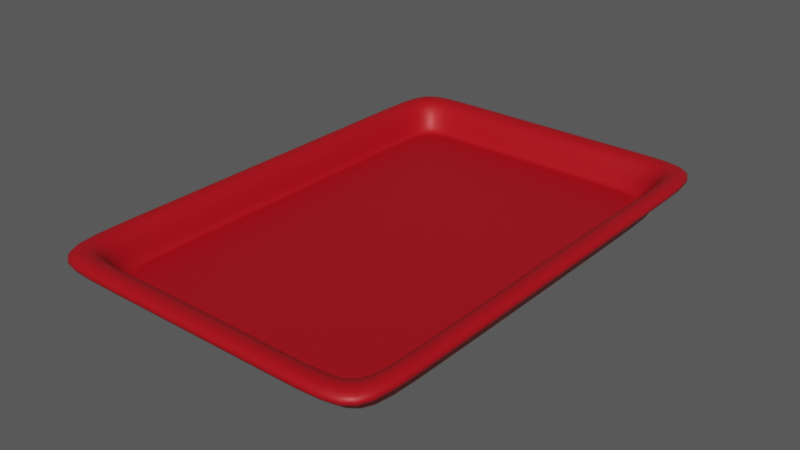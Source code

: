# Source: Tray.blend  (saved by Blender 4.3.34; exported with 4.5.12 LTS)
import bpy
from mathutils import Matrix  # noqa: F401  (used for matrix-valued properties, if any)

bpy.ops.wm.read_factory_settings(use_empty=True)
scene = bpy.context.scene
scene.name = 'Scene'

# ---- collections
col_tray = bpy.data.collections.new('Tray'); scene.collection.children.link(col_tray)

# ---- materials (node trees are filled in below, after node groups)
mat_material_001 = bpy.data.materials.new('Material.001')
mat_material_001.alpha_threshold = 0.0
mat_material_001.use_transparent_shadow = False
mat_material_001.diffuse_color = (0.35, 0.3034, 0.2493, 1.0)
mat_material_001.roughness = 0.5
mat_material_001.line_color = (0.0, 0.0, 0.0, 1.0)

# ---- material node trees
mat_material_001.use_nodes = True; mat_material_001.node_tree.nodes.clear()
_N = mat_material_001.node_tree.nodes; _L = mat_material_001.node_tree.links
n0 = _N.new('ShaderNodeOutputMaterial'); n0.name = 'Material Output'; n0.location = (300, 300)
n1 = _N.new('ShaderNodeBsdfPrincipled'); n1.name = 'Principled BSDF'; n1.location = (10, 300)
n1.inputs[0].default_value = (0.4205, 0.0, 0.006474, 1.0)
n1.inputs[3].default_value = 1.45
n1.inputs[27].default_value = (0.0, 0.0, 0.0, 1.0)
_L.new(n1.outputs[0], n0.inputs[0])
n0.is_active_output = True

# ---- world
world_world = bpy.data.worlds.new('World'); scene.world = world_world
world_world.use_nodes = True; world_world.node_tree.nodes.clear()
_N = world_world.node_tree.nodes; _L = world_world.node_tree.links
n0 = _N.new('ShaderNodeOutputWorld'); n0.name = 'World Output'; n0.location = (300, 300)
n1 = _N.new('ShaderNodeBackground'); n1.name = 'Background'; n1.location = (10, 300)
n1.inputs[0].default_value = (0.1, 0.1, 0.1, 1.0)
_L.new(n1.outputs[0], n0.inputs[0])
n0.is_active_output = True
world_world.color = (0.05088, 0.05088, 0.05088)
world_world.use_sun_shadow = False
world_world.sun_shadow_jitter_overblur = 0.0

# ---- meshes
me_cube_001 = bpy.data.meshes.new('Cube.001')
me_cube_001.from_pydata([(-2.681, -1.618, -0.25), (-2.821, -1.72, 0.25), (-2.681, 1.618, -0.25), (-2.821, 1.72, 0.25), (2.681, -1.618, -0.25), (2.821, -1.72, 0.25), (2.681, 1.618, -0.25), (2.821, 1.72, 0.25), (-3.074, -1.907, 0.1756), (-3.074, 1.907, 0.1756), (3.074, -1.907, 0.1756), (3.074, 1.907, 0.1756), (1.949, 1.618, -0.25), (-1.949, 1.618, -0.25), (-2.042, 1.72, 0.25), (2.042, 1.72, 0.25), (-1.949, -1.618, -0.25), (1.949, -1.618, -0.25), (2.042, -1.72, 0.25), (-2.042, -1.72, 0.25), (-2.211, 1.907, 0.1756), (2.211, 1.907, 0.1756), (2.211, -1.907, 0.1756), (-2.211, -1.907, 0.1756), (-2.681, 1.078, -0.25), (-2.681, -1.078, -0.25), (-2.821, -1.147, 0.25), (-2.821, 1.147, 0.25), (2.681, -1.078, -0.25), (2.681, 1.078, -0.25), (2.821, 1.147, 0.25), (2.821, -1.147, 0.25), (-3.074, -1.271, 0.1756), (-3.074, 1.271, 0.1756), (3.074, 1.271, 0.1756), (3.074, -1.271, 0.1756), (2.544, 1.517, -0.25), (2.544, -1.517, -0.25), (-2.544, 1.517, -0.25), (-2.544, -1.517, -0.25), (1.858, 1.517, -0.25), (-1.858, 1.517, -0.25), (-1.858, -1.517, -0.25), (1.858, -1.517, -0.25), (-2.544, 1.011, -0.25), (-2.544, -1.011, -0.25), (2.544, -1.011, -0.25), (2.544, 1.011, -0.25), (2.263, 1.31, -0.25), (2.263, -1.31, -0.25), (-2.263, 1.31, -0.25), (-2.263, -1.31, -0.25), (1.671, 1.31, -0.25), (-1.671, 1.31, -0.25), (-1.671, -1.31, -0.25), (1.671, -1.31, -0.25), (-2.263, 0.8731, -0.25), (-2.263, -0.8731, -0.25), (2.263, -0.8731, -0.25), (2.263, 0.8731, -0.25)], [], [(24, 27, 3, 2), (12, 15, 7, 6), (28, 31, 5, 4), (16, 19, 1, 0), (29, 28, 46, 47), (30, 7, 11, 34), (26, 1, 8, 32), (18, 5, 10, 22), (14, 3, 9, 20), (7, 15, 21, 11), (15, 14, 20, 21), (1, 19, 23, 8), (19, 18, 22, 23), (25, 24, 44, 45), (28, 4, 37, 46), (4, 5, 18, 17), (17, 18, 19, 16), (2, 3, 14, 13), (13, 14, 15, 12), (24, 2, 38, 44), (17, 16, 42, 43), (2, 13, 41, 38), (13, 12, 40, 41), (3, 27, 33, 9), (27, 26, 32, 33), (5, 31, 35, 10), (31, 30, 34, 35), (16, 0, 39, 42), (6, 29, 47, 36), (6, 7, 30, 29), (29, 30, 31, 28), (0, 1, 26, 25), (25, 26, 27, 24), (12, 6, 36, 40), (4, 17, 43, 37), (0, 25, 45, 39), (41, 40, 52, 53), (44, 38, 50, 56), (40, 36, 48, 52), (38, 41, 53, 50), (43, 42, 54, 55), (47, 46, 58, 59), (37, 43, 55, 49), (39, 45, 57, 51), (42, 39, 51, 54), (45, 44, 56, 57), (46, 37, 49, 58), (36, 47, 59, 48), (58, 49, 55, 54, 51, 57, 56, 50, 53, 52, 48, 59)])
me_cube_001.polygons.foreach_set('use_smooth', [True] * 49)
_uv = me_cube_001.uv_layers.new(name='UVMap')
_uv.uv.foreach_set('vector', [0.375, 0.1667, 0.625, 0.1667, 0.625, 0.25, 0.375, 0.25, 0.375, 0.4167, 0.625, 0.4167, 0.625, 0.5, 0.375, 0.5, 0.375, 0.6667, 0.625, 0.6667, 0.625, 0.75, 0.375, 0.75, 0.375, 0.9167, 0.625, 0.9167, 0.625, 1.0, 0.375, 1.0, 0.375, 0.5833, 0.375, 0.6667, 0.375, 0.6667, 0.375, 0.5833, 0.625, 0.5833, 0.625, 0.5, 0.625, 0.5, 0.625, 0.5833, 0.625, 0.08333, 0.625, 0.0, 0.625, 0.0, 0.625, 0.08333, 0.625, 0.8333, 0.625, 0.75, 0.625, 0.75, 0.625, 0.8333, 0.625, 0.3333, 0.625, 0.25, 0.625, 0.25, 0.625, 0.3333, 0.625, 0.5, 0.625, 0.4167, 0.625, 0.4167, 0.625, 0.5, 0.625, 0.4167, 0.625, 0.3333, 0.625, 0.3333, 0.625, 0.4167, 0.625, 1.0, 0.625, 0.9167, 0.625, 0.9167, 0.625, 1.0, 0.625, 0.9167, 0.625, 0.8333, 0.625, 0.8333, 0.625, 0.9167, 0.375, 0.08333, 0.375, 0.1667, 0.375, 0.1667, 0.375, 0.08333, 0.375, 0.6667, 0.375, 0.75, 0.375, 0.75, 0.375, 0.6667, 0.375, 0.75, 0.625, 0.75, 0.625, 0.8333, 0.375, 0.8333, 0.375, 0.8333, 0.625, 0.8333, 0.625, 0.9167, 0.375, 0.9167, 0.375, 0.25, 0.625, 0.25, 0.625, 0.3333, 0.375, 0.3333, 0.375, 0.3333, 0.625, 0.3333, 0.625, 0.4167, 0.375, 0.4167, 0.375, 0.1667, 0.375, 0.25, 0.375, 0.25, 0.375, 0.1667, 0.375, 0.8333, 0.375, 0.9167, 0.375, 0.9167, 0.375, 0.8333, 0.375, 0.25, 0.375, 0.3333, 0.375, 0.3333, 0.375, 0.25, 0.375, 0.3333, 0.375, 0.4167, 0.375, 0.4167, 0.375, 0.3333, 0.625, 0.25, 0.625, 0.1667, 0.625, 0.1667, 0.625, 0.25, 0.625, 0.1667, 0.625, 0.08333, 0.625, 0.08333, 0.625, 0.1667, 0.625, 0.75, 0.625, 0.6667, 0.625, 0.6667, 0.625, 0.75, 0.625, 0.6667, 0.625, 0.5833, 0.625, 0.5833, 0.625, 0.6667, 0.375, 0.9167, 0.375, 1.0, 0.375, 1.0, 0.375, 0.9167, 0.375, 0.5, 0.375, 0.5833, 0.375, 0.5833, 0.375, 0.5, 0.375, 0.5, 0.625, 0.5, 0.625, 0.5833, 0.375, 0.5833, 0.375, 0.5833, 0.625, 0.5833, 0.625, 0.6667, 0.375, 0.6667, 0.375, 0.0, 0.625, 0.0, 0.625, 0.08333, 0.375, 0.08333, 0.375, 0.08333, 0.625, 0.08333, 0.625, 0.1667, 0.375, 0.1667, 0.375, 0.4167, 0.375, 0.5, 0.375, 0.5, 0.375, 0.4167, 0.375, 0.75, 0.375, 0.8333, 0.375, 0.8333, 0.375, 0.75, 0.375, 0.0, 0.375, 0.08333, 0.375, 0.08333, 0.375, 0.0, 0.375, 0.3333, 0.375, 0.4167, 0.375, 0.4167, 0.375, 0.3333, 0.375, 0.1667, 0.375, 0.25, 0.375, 0.25, 0.375, 0.1667, 0.375, 0.4167, 0.375, 0.5, 0.375, 0.5, 0.375, 0.4167, 0.375, 0.25, 0.375, 0.3333, 0.375, 0.3333, 0.375, 0.25, 0.375, 0.8333, 0.375, 0.9167, 0.375, 0.9167, 0.375, 0.8333, 0.375, 0.5833, 0.375, 0.6667, 0.375, 0.6667, 0.375, 0.5833, 0.375, 0.75, 0.375, 0.8333, 0.375, 0.8333, 0.375, 0.75, 0.375, 0.0, 0.375, 0.08333, 0.375, 0.08333, 0.375, 0.0, 0.375, 0.9167, 0.375, 1.0, 0.375, 1.0, 0.375, 0.9167, 0.375, 0.08333, 0.375, 0.1667, 0.375, 0.1667, 0.375, 0.08333, 0.375, 0.6667, 0.375, 0.75, 0.375, 0.75, 0.375, 0.6667, 0.375, 0.5, 0.375, 0.5833, 0.375, 0.5833, 0.375, 0.5, 0.375, 0.6667, 0.375, 0.75, 0.375, 0.8333, 0.375, 0.9167, 0.375, 1.0, 0.375, 0.08333, 0.375, 0.1667, 0.375, 0.25, 0.375, 0.3333, 0.375, 0.4167, 0.375, 0.5, 0.375, 0.5833])
me_cube_001.materials.append(mat_material_001)
me_cube_001.update()

# ---- objects
ob_cube = bpy.data.objects.new('Cube', me_cube_001)

# ---- transforms, parenting, visibility, modifiers, constraints
ob_cube.location = (0.0, 0.0, 0.0)
ob_cube.rotation_euler = (0.0, -0.0, -1.571)
ob_cube.scale = (0.7967, 0.8742, 0.6364)
_m = ob_cube.modifiers.new('Solidify', 'SOLIDIFY')
_m.thickness = 0.2
_m.offset = 0.0
_m = ob_cube.modifiers.new('Subdivision', 'SUBSURF')
_m.levels = 2

# ---- collection membership
col_tray.objects.link(ob_cube)

# ---- scene / render settings (as saved in the file)
scene.frame_start = 1; scene.frame_end = 250; scene.frame_set(1)
scene.render.engine = 'BLENDER_EEVEE_NEXT'
scene.cycles.sampling_pattern = 'TABULATED_SOBOL'
scene.view_settings.view_transform = 'Standard'
bpy.context.view_layer.update()

# ---- added for rendering (the .blend has no active camera and no usable light): camera, sun
cam_auto = bpy.data.cameras.new('AutoCamera')
cam_auto.lens = 50.0
cam_auto.sensor_width = 36.0
cam_auto.clip_end = 1000.0
ob_auto_camera = bpy.data.objects.new('AutoCamera', cam_auto)
scene.collection.objects.link(ob_auto_camera)
ob_auto_camera.location = (5.56532, -6.67838, 4.45186)
ob_auto_camera.rotation_euler = (1.09748, -7.21219e-08, 0.694738)
scene.camera = ob_auto_camera
light_auto_sun = bpy.data.lights.new('AutoSun', 'SUN')
light_auto_sun.energy = 3.0
light_auto_sun.angle = 0.0523599
ob_auto_sun = bpy.data.objects.new('AutoSun', light_auto_sun)
scene.collection.objects.link(ob_auto_sun)
ob_auto_sun.rotation_euler = (0.872665, 0.174533, 0.523599)
bpy.context.view_layer.update()
